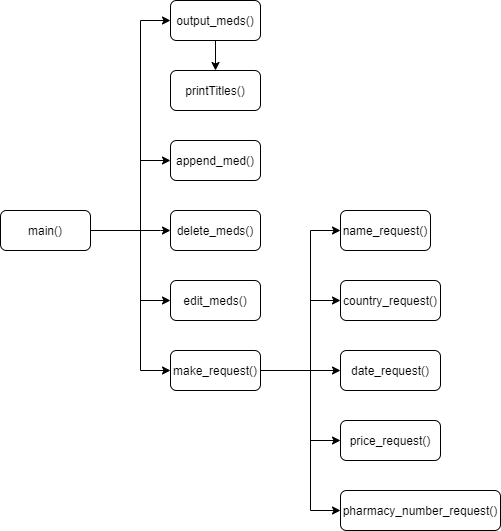

The diagram above was exported from draw.io. Its source (the exported page's mxGraphModel, read from the mxfile embedded in the PNG):
<mxGraphModel dx="1375" dy="499" grid="1" gridSize="10" guides="1" tooltips="1" connect="1" arrows="1" fold="1" page="1" pageScale="1" pageWidth="827" pageHeight="1169" math="0" shadow="0">
  <root>
    <mxCell id="0" />
    <mxCell id="1" parent="0" />
    <mxCell id="z6LMTFb_7_BoHXlVYqq1-3" value="" style="edgeStyle=orthogonalEdgeStyle;rounded=0;orthogonalLoop=1;jettySize=auto;html=1;entryX=0;entryY=0.5;entryDx=0;entryDy=0;" edge="1" parent="1" source="z6LMTFb_7_BoHXlVYqq1-1" target="z6LMTFb_7_BoHXlVYqq1-2">
      <mxGeometry relative="1" as="geometry">
        <Array as="points">
          <mxPoint x="250" y="240" />
          <mxPoint x="250" y="30" />
        </Array>
      </mxGeometry>
    </mxCell>
    <mxCell id="z6LMTFb_7_BoHXlVYqq1-5" value="" style="edgeStyle=orthogonalEdgeStyle;rounded=0;orthogonalLoop=1;jettySize=auto;html=1;" edge="1" parent="1" source="z6LMTFb_7_BoHXlVYqq1-1" target="z6LMTFb_7_BoHXlVYqq1-4">
      <mxGeometry relative="1" as="geometry">
        <Array as="points">
          <mxPoint x="250" y="240" />
          <mxPoint x="250" y="310" />
        </Array>
      </mxGeometry>
    </mxCell>
    <mxCell id="z6LMTFb_7_BoHXlVYqq1-7" value="" style="edgeStyle=orthogonalEdgeStyle;rounded=0;orthogonalLoop=1;jettySize=auto;html=1;" edge="1" parent="1" source="z6LMTFb_7_BoHXlVYqq1-1" target="z6LMTFb_7_BoHXlVYqq1-6">
      <mxGeometry relative="1" as="geometry">
        <Array as="points">
          <mxPoint x="270" y="240" />
          <mxPoint x="270" y="240" />
        </Array>
      </mxGeometry>
    </mxCell>
    <mxCell id="z6LMTFb_7_BoHXlVYqq1-16" value="" style="edgeStyle=orthogonalEdgeStyle;rounded=0;orthogonalLoop=1;jettySize=auto;html=1;exitX=1;exitY=0.5;exitDx=0;exitDy=0;" edge="1" parent="1" source="z6LMTFb_7_BoHXlVYqq1-1" target="z6LMTFb_7_BoHXlVYqq1-15">
      <mxGeometry relative="1" as="geometry">
        <Array as="points">
          <mxPoint x="250" y="240" />
          <mxPoint x="250" y="380" />
        </Array>
      </mxGeometry>
    </mxCell>
    <mxCell id="z6LMTFb_7_BoHXlVYqq1-1" value="main()" style="rounded=1;whiteSpace=wrap;html=1;" vertex="1" parent="1">
      <mxGeometry x="110" y="220" width="90" height="40" as="geometry" />
    </mxCell>
    <mxCell id="z6LMTFb_7_BoHXlVYqq1-20" value="" style="edgeStyle=orthogonalEdgeStyle;rounded=0;orthogonalLoop=1;jettySize=auto;html=1;" edge="1" parent="1" source="z6LMTFb_7_BoHXlVYqq1-15" target="z6LMTFb_7_BoHXlVYqq1-19">
      <mxGeometry relative="1" as="geometry">
        <Array as="points">
          <mxPoint x="420" y="380" />
          <mxPoint x="420" y="240" />
        </Array>
      </mxGeometry>
    </mxCell>
    <mxCell id="z6LMTFb_7_BoHXlVYqq1-15" value="make_request()" style="rounded=1;whiteSpace=wrap;html=1;" vertex="1" parent="1">
      <mxGeometry x="280" y="360" width="90" height="40" as="geometry" />
    </mxCell>
    <mxCell id="z6LMTFb_7_BoHXlVYqq1-22" value="" style="edgeStyle=orthogonalEdgeStyle;rounded=0;orthogonalLoop=1;jettySize=auto;html=1;exitX=1;exitY=0.5;exitDx=0;exitDy=0;" edge="1" parent="1" source="z6LMTFb_7_BoHXlVYqq1-15" target="z6LMTFb_7_BoHXlVYqq1-21">
      <mxGeometry relative="1" as="geometry">
        <Array as="points">
          <mxPoint x="420" y="380" />
          <mxPoint x="420" y="310" />
        </Array>
      </mxGeometry>
    </mxCell>
    <mxCell id="z6LMTFb_7_BoHXlVYqq1-19" value="name_request()" style="rounded=1;whiteSpace=wrap;html=1;" vertex="1" parent="1">
      <mxGeometry x="450" y="220" width="90" height="40" as="geometry" />
    </mxCell>
    <mxCell id="z6LMTFb_7_BoHXlVYqq1-25" value="" style="edgeStyle=orthogonalEdgeStyle;rounded=0;orthogonalLoop=1;jettySize=auto;html=1;exitX=1;exitY=0.5;exitDx=0;exitDy=0;" edge="1" parent="1" source="z6LMTFb_7_BoHXlVYqq1-15" target="z6LMTFb_7_BoHXlVYqq1-24">
      <mxGeometry relative="1" as="geometry" />
    </mxCell>
    <mxCell id="z6LMTFb_7_BoHXlVYqq1-21" value="country_request()" style="rounded=1;whiteSpace=wrap;html=1;" vertex="1" parent="1">
      <mxGeometry x="450" y="290" width="100" height="40" as="geometry" />
    </mxCell>
    <mxCell id="z6LMTFb_7_BoHXlVYqq1-27" value="" style="edgeStyle=orthogonalEdgeStyle;rounded=0;orthogonalLoop=1;jettySize=auto;html=1;exitX=1;exitY=0.5;exitDx=0;exitDy=0;" edge="1" parent="1" source="z6LMTFb_7_BoHXlVYqq1-15" target="z6LMTFb_7_BoHXlVYqq1-26">
      <mxGeometry relative="1" as="geometry">
        <mxPoint x="380" y="380" as="sourcePoint" />
        <Array as="points">
          <mxPoint x="420" y="380" />
          <mxPoint x="420" y="450" />
        </Array>
      </mxGeometry>
    </mxCell>
    <mxCell id="z6LMTFb_7_BoHXlVYqq1-24" value="date_request()" style="rounded=1;whiteSpace=wrap;html=1;" vertex="1" parent="1">
      <mxGeometry x="450" y="360" width="100" height="40" as="geometry" />
    </mxCell>
    <mxCell id="z6LMTFb_7_BoHXlVYqq1-29" value="" style="edgeStyle=orthogonalEdgeStyle;rounded=0;orthogonalLoop=1;jettySize=auto;html=1;" edge="1" parent="1" target="z6LMTFb_7_BoHXlVYqq1-28">
      <mxGeometry relative="1" as="geometry">
        <mxPoint x="370" y="380" as="sourcePoint" />
        <Array as="points">
          <mxPoint x="420" y="380" />
          <mxPoint x="420" y="520" />
        </Array>
      </mxGeometry>
    </mxCell>
    <mxCell id="z6LMTFb_7_BoHXlVYqq1-26" value="price_request()" style="rounded=1;whiteSpace=wrap;html=1;" vertex="1" parent="1">
      <mxGeometry x="450" y="430" width="100" height="40" as="geometry" />
    </mxCell>
    <mxCell id="z6LMTFb_7_BoHXlVYqq1-28" value="pharmacy_number_request()" style="rounded=1;whiteSpace=wrap;html=1;" vertex="1" parent="1">
      <mxGeometry x="450" y="500" width="160" height="40" as="geometry" />
    </mxCell>
    <mxCell id="z6LMTFb_7_BoHXlVYqq1-6" value="delete_meds()" style="rounded=1;whiteSpace=wrap;html=1;" vertex="1" parent="1">
      <mxGeometry x="280" y="220" width="90" height="40" as="geometry" />
    </mxCell>
    <mxCell id="z6LMTFb_7_BoHXlVYqq1-4" value="&lt;span&gt;edit_meds()&lt;/span&gt;" style="rounded=1;whiteSpace=wrap;html=1;" vertex="1" parent="1">
      <mxGeometry x="280" y="290" width="90" height="40" as="geometry" />
    </mxCell>
    <mxCell id="z6LMTFb_7_BoHXlVYqq1-18" value="" style="edgeStyle=orthogonalEdgeStyle;rounded=0;orthogonalLoop=1;jettySize=auto;html=1;" edge="1" parent="1" source="z6LMTFb_7_BoHXlVYqq1-2" target="z6LMTFb_7_BoHXlVYqq1-17">
      <mxGeometry relative="1" as="geometry" />
    </mxCell>
    <mxCell id="z6LMTFb_7_BoHXlVYqq1-2" value="output_meds()" style="rounded=1;whiteSpace=wrap;html=1;" vertex="1" parent="1">
      <mxGeometry x="280" y="10" width="90" height="40" as="geometry" />
    </mxCell>
    <mxCell id="z6LMTFb_7_BoHXlVYqq1-17" value="printTitles()" style="rounded=1;whiteSpace=wrap;html=1;" vertex="1" parent="1">
      <mxGeometry x="280" y="80" width="90" height="40" as="geometry" />
    </mxCell>
    <mxCell id="z6LMTFb_7_BoHXlVYqq1-14" value="" style="edgeStyle=orthogonalEdgeStyle;rounded=0;orthogonalLoop=1;jettySize=auto;html=1;exitX=1;exitY=0.5;exitDx=0;exitDy=0;" edge="1" parent="1" source="z6LMTFb_7_BoHXlVYqq1-1" target="z6LMTFb_7_BoHXlVYqq1-13">
      <mxGeometry relative="1" as="geometry">
        <Array as="points">
          <mxPoint x="250" y="240" />
          <mxPoint x="250" y="170" />
        </Array>
      </mxGeometry>
    </mxCell>
    <mxCell id="z6LMTFb_7_BoHXlVYqq1-13" value="append_med()" style="rounded=1;whiteSpace=wrap;html=1;" vertex="1" parent="1">
      <mxGeometry x="280" y="150" width="90" height="40" as="geometry" />
    </mxCell>
  </root>
</mxGraphModel>